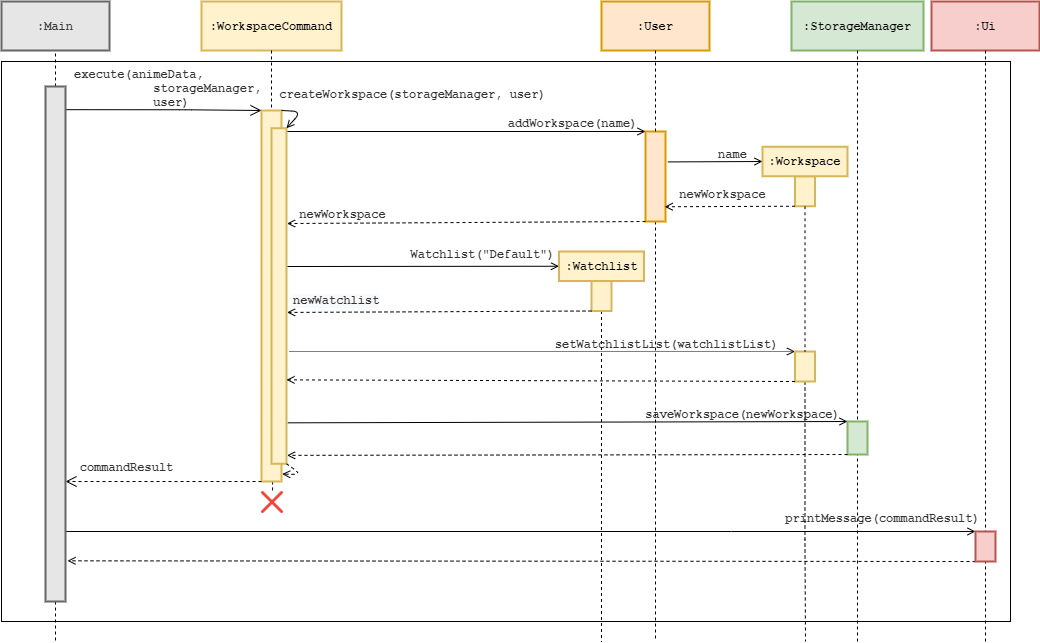

The diagram above was exported from draw.io. Its source (the exported page's mxGraphModel, read from the mxfile embedded in the PNG):
<mxGraphModel dx="1896" dy="1016" grid="1" gridSize="10" guides="1" tooltips="1" connect="1" arrows="1" fold="1" page="1" pageScale="1" pageWidth="850" pageHeight="1100" math="0" shadow="0">
  <root>
    <mxCell id="0" />
    <mxCell id="1" parent="0" />
    <mxCell id="2" style="edgeStyle=orthogonalEdgeStyle;rounded=0;orthogonalLoop=1;jettySize=auto;html=1;exitX=0.5;exitY=1;exitDx=0;exitDy=0;startArrow=none;startFill=0;endArrow=none;endFill=0;dashed=1;" edge="1" source="34" parent="1">
      <mxGeometry relative="1" as="geometry">
        <mxPoint x="770" y="720" as="targetPoint" />
      </mxGeometry>
    </mxCell>
    <mxCell id="3" style="edgeStyle=orthogonalEdgeStyle;rounded=0;orthogonalLoop=1;jettySize=auto;html=1;exitX=0.5;exitY=1;exitDx=0;exitDy=0;endArrow=none;endFill=0;dashed=1;" edge="1" source="27" parent="1">
      <mxGeometry relative="1" as="geometry">
        <mxPoint x="824" y="720" as="targetPoint" />
        <Array as="points">
          <mxPoint x="824" y="540" />
          <mxPoint x="824" y="540" />
        </Array>
      </mxGeometry>
    </mxCell>
    <mxCell id="4" value=":WorkspaceCommand" style="html=1;whiteSpace=wrap;whiteSpace=wrap;fontSize=12;fontStyle=1;whiteSpace=wrap;spacing=0;strokeColor=#d6b656;strokeOpacity=100;fillOpacity=100;fillColor=#fff2cc;strokeWidth=2;fontFamily=Courier New;" vertex="1" zOrder="1" parent="1">
      <mxGeometry x="370" y="80" width="140" height="49" as="geometry" />
    </mxCell>
    <mxCell id="5" value=":StorageManager" style="html=1;whiteSpace=wrap;whiteSpace=wrap;fontSize=12;fontStyle=1;whiteSpace=wrap;spacing=0;strokeColor=#82b366;strokeOpacity=100;fillOpacity=100;fillColor=#d5e8d4;strokeWidth=2;fontFamily=Courier New;" vertex="1" zOrder="124" parent="1">
      <mxGeometry x="960" y="80" width="132" height="49" as="geometry" />
    </mxCell>
    <mxCell id="6" value=":Ui" style="html=1;whiteSpace=wrap;whiteSpace=wrap;fontSize=12;fontStyle=1;whiteSpace=wrap;spacing=0;strokeColor=#b85450;strokeOpacity=100;fillOpacity=100;fillColor=#f8cecc;strokeWidth=2;fontFamily=Courier New;" vertex="1" zOrder="107" parent="1">
      <mxGeometry x="1100" y="80" width="108" height="49" as="geometry" />
    </mxCell>
    <UserObject label="" lucidchartObjectId="FqfGM73u66Vn" id="7">
      <mxCell style="html=1;jettySize=18;whiteSpace=wrap;fontSize=12;rounded=0;arcSize=12;edgeStyle=orthogonalEdgeStyle;startArrow=none;;endArrow=none;;exitX=0.5;exitY=1;fontFamily=Courier New;fontStyle=1;endSize=9;startSize=9;exitDx=0;exitDy=0;endFill=0;dashed=1;" edge="1" source="4" target="10" parent="1">
        <mxGeometry x="69.21000000000004" y="-27" width="100" height="100" as="geometry">
          <Array as="points" />
          <mxPoint x="483.71000000000004" y="140" as="sourcePoint" />
          <mxPoint x="484" y="520" as="targetPoint" />
        </mxGeometry>
      </mxCell>
    </UserObject>
    <mxCell id="8" value="" style="html=1;whiteSpace=wrap;whiteSpace=wrap;fontSize=12;fontStyle=1;whiteSpace=wrap;spacing=0;strokeColor=#d6b656;strokeOpacity=100;fillOpacity=100;strokeWidth=2;fontFamily=Courier New;fillColor=#fff2cc;" vertex="1" zOrder="107" parent="1">
      <mxGeometry x="430" y="189" width="20" height="371" as="geometry" />
    </mxCell>
    <mxCell id="9" value="&lt;div&gt;execute(animeData, &lt;br&gt;&lt;/div&gt;&lt;div&gt;&amp;nbsp;&amp;nbsp;&amp;nbsp;&amp;nbsp;&amp;nbsp;&amp;nbsp;&amp;nbsp;&amp;nbsp;&amp;nbsp;&amp;nbsp;&amp;nbsp;&amp;nbsp;&amp;nbsp;&amp;nbsp;&amp;nbsp;&amp;nbsp;&amp;nbsp; storageManager,&lt;/div&gt;&lt;div&gt;&amp;nbsp; &amp;nbsp; &amp;nbsp; &amp;nbsp; user)&lt;/div&gt;" style="text;html=1;resizable=0;labelBackgroundColor=none;align=center;verticalAlign=top;fontStyle=1;fontColor=#333333;;fontSize=12;fontFamily=Courier New;" vertex="1" parent="1">
      <mxGeometry x="310" y="140.00289308176116" as="geometry" />
    </mxCell>
    <mxCell id="10" value="" style="shape=image;verticalLabelPosition=bottom;labelBackgroundColor=#ffffff;verticalAlign=top;aspect=fixed;imageAspect=0;image=data:image/png,(base64 omitted: 13588 chars);" vertex="1" parent="1">
      <mxGeometry x="430" y="570" width="22" height="22" as="geometry" />
    </mxCell>
    <mxCell id="11" value="commandResult" style="text;html=1;resizable=0;labelBackgroundColor=none;align=center;verticalAlign=top;fontStyle=1;fontColor=#333333;;fontSize=12;fontFamily=Courier New;" vertex="1" parent="1">
      <mxGeometry x="294" y="533.0028930817612" as="geometry" />
    </mxCell>
    <mxCell id="12" value=":User" style="html=1;whiteSpace=wrap;whiteSpace=wrap;fontSize=12;fontStyle=1;whiteSpace=wrap;spacing=0;strokeColor=#d79b00;strokeOpacity=100;fillOpacity=100;fillColor=#ffe6cc;strokeWidth=2;fontFamily=Courier New;" vertex="1" zOrder="123" parent="1">
      <mxGeometry x="770" y="80" width="108" height="49" as="geometry" />
    </mxCell>
    <UserObject label="" lucidchartObjectId="FqfGM73u66Vn" id="13">
      <mxCell style="html=1;jettySize=18;whiteSpace=wrap;fontSize=12;rounded=0;arcSize=12;edgeStyle=orthogonalEdgeStyle;startArrow=none;;endArrow=none;;exitX=0.5;exitY=1;fontFamily=Courier New;fontStyle=1;endSize=9;startSize=9;exitDx=0;exitDy=0;endFill=0;dashed=1;" edge="1" parent="1">
        <mxGeometry x="610.8600000000001" y="-26" width="100" height="100" as="geometry">
          <Array as="points" />
          <mxPoint x="1026" y="129" as="sourcePoint" />
          <mxPoint x="1026" y="720" as="targetPoint" />
        </mxGeometry>
      </mxCell>
    </UserObject>
    <mxCell id="14" value="" style="html=1;whiteSpace=wrap;whiteSpace=wrap;fontSize=12;fontStyle=1;whiteSpace=wrap;spacing=0;strokeColor=#82b366;strokeOpacity=100;fillOpacity=100;strokeWidth=2;fontFamily=Courier New;fillColor=#d5e8d4;" vertex="1" zOrder="107" parent="1">
      <mxGeometry x="1016" y="500" width="20" height="33" as="geometry" />
    </mxCell>
    <UserObject label="" lucidchartObjectId="FqfGM73u66Vn" id="15">
      <mxCell style="html=1;jettySize=18;whiteSpace=wrap;fontSize=12;rounded=0;arcSize=12;edgeStyle=orthogonalEdgeStyle;startArrow=none;;endArrow=none;;exitX=0.5;exitY=1;fontFamily=Courier New;fontStyle=1;endSize=9;startSize=9;exitDx=0;exitDy=0;endFill=0;dashed=1;" edge="1" source="6" parent="1">
        <mxGeometry x="653" y="-27" width="100" height="100" as="geometry">
          <Array as="points">
            <mxPoint x="1154" y="700" />
            <mxPoint x="1154" y="700" />
          </Array>
          <mxPoint x="1067.5" y="140" as="sourcePoint" />
          <mxPoint x="1154" y="720" as="targetPoint" />
        </mxGeometry>
      </mxCell>
    </UserObject>
    <mxCell id="16" style="edgeStyle=orthogonalEdgeStyle;rounded=0;orthogonalLoop=1;jettySize=auto;html=1;exitX=0;exitY=0;exitDx=0;exitDy=0;startArrow=none;startFill=0;endArrow=open;endFill=0;entryX=0;entryY=0;entryDx=0;entryDy=0;" edge="1" target="18" parent="1">
      <mxGeometry relative="1" as="geometry">
        <mxPoint x="234" y="610" as="sourcePoint" />
        <Array as="points">
          <mxPoint x="900" y="610" />
          <mxPoint x="900" y="610" />
        </Array>
      </mxGeometry>
    </mxCell>
    <mxCell id="17" style="edgeStyle=orthogonalEdgeStyle;rounded=0;orthogonalLoop=1;jettySize=auto;html=1;exitX=0;exitY=1;exitDx=0;exitDy=0;startArrow=none;startFill=0;endArrow=open;endFill=0;entryX=1.1;entryY=0.921;entryDx=0;entryDy=0;entryPerimeter=0;dashed=1;" edge="1" source="18" target="24" parent="1">
      <mxGeometry relative="1" as="geometry">
        <mxPoint x="604" y="649.8571428571429" as="targetPoint" />
        <Array as="points">
          <mxPoint x="1124" y="639" />
        </Array>
      </mxGeometry>
    </mxCell>
    <mxCell id="18" value="" style="html=1;whiteSpace=wrap;whiteSpace=wrap;fontSize=12;fontStyle=1;whiteSpace=wrap;spacing=0;strokeColor=#b85450;strokeOpacity=100;fillOpacity=100;fillColor=#f8cecc;strokeWidth=2;fontFamily=Courier New;" vertex="1" zOrder="107" parent="1">
      <mxGeometry x="1144" y="610" width="20" height="30" as="geometry" />
    </mxCell>
    <UserObject label="" lucidchartObjectId="FqfGM73u66Vn" id="19">
      <mxCell style="html=1;jettySize=18;whiteSpace=wrap;fontSize=12;dashed=1;rounded=0;arcSize=12;edgeStyle=orthogonalEdgeStyle;startArrow=none;;endArrow=open;;fontFamily=Courier New;fontStyle=1;endSize=9;startSize=9;exitX=0;exitY=1;exitDx=0;exitDy=0;" edge="1" source="8" target="24" parent="1">
        <mxGeometry x="-277.5" y="519.72" width="100" height="100" as="geometry">
          <Array as="points">
            <mxPoint x="304" y="560" />
            <mxPoint x="304" y="560" />
          </Array>
          <mxPoint x="474" y="760" as="sourcePoint" />
          <mxPoint x="244" y="760" as="targetPoint" />
        </mxGeometry>
      </mxCell>
    </UserObject>
    <UserObject label="" lucidchartObjectId="LwfGp7YN7BJF" id="20">
      <mxCell style="html=1;jettySize=18;whiteSpace=wrap;fontSize=12;rounded=1;arcSize=12;edgeStyle=orthogonalEdgeStyle;startArrow=none;;endArrow=open;;fontFamily=Courier New;fontStyle=1;endSize=9;startSize=9;exitX=1.027;exitY=0.045;exitDx=0;exitDy=0;exitPerimeter=0;" edge="1" source="24" parent="1">
        <mxGeometry x="-252" y="-190.60000000000002" width="100" height="100" as="geometry">
          <Array as="points">
            <mxPoint x="354" y="188" />
          </Array>
          <mxPoint x="430" y="189" as="targetPoint" />
          <mxPoint x="214" y="198" as="sourcePoint" />
        </mxGeometry>
      </mxCell>
    </UserObject>
    <mxCell id="21" value=":Main" style="html=1;whiteSpace=wrap;whiteSpace=wrap;fontSize=12;fontStyle=1;whiteSpace=wrap;spacing=0;strokeOpacity=100;fillOpacity=100;strokeWidth=2;fontFamily=Courier New;strokeColor=#666666;fontColor=#333333;fillColor=#E6E6E6;" vertex="1" zOrder="116" parent="1">
      <mxGeometry x="170" y="80" width="108" height="49" as="geometry" />
    </mxCell>
    <mxCell id="22" style="edgeStyle=orthogonalEdgeStyle;rounded=0;orthogonalLoop=1;jettySize=auto;html=1;exitX=0.5;exitY=0;exitDx=0;exitDy=0;entryX=0.5;entryY=1;entryDx=0;entryDy=0;dashed=1;endArrow=none;endFill=0;" edge="1" source="24" target="21" parent="1">
      <mxGeometry relative="1" as="geometry" />
    </mxCell>
    <mxCell id="23" style="edgeStyle=orthogonalEdgeStyle;rounded=0;orthogonalLoop=1;jettySize=auto;html=1;exitX=0.5;exitY=1;exitDx=0;exitDy=0;dashed=1;endArrow=none;endFill=0;" edge="1" source="24" parent="1">
      <mxGeometry relative="1" as="geometry">
        <mxPoint x="224" y="720" as="targetPoint" />
      </mxGeometry>
    </mxCell>
    <mxCell id="24" value="" style="html=1;whiteSpace=wrap;whiteSpace=wrap;fontSize=12;fontStyle=1;whiteSpace=wrap;spacing=0;strokeColor=#666666;strokeOpacity=100;fillOpacity=100;strokeWidth=2;fontFamily=Courier New;fontColor=#333333;fillColor=#E6E6E6;" vertex="1" zOrder="107" parent="1">
      <mxGeometry x="214" y="165" width="20" height="515" as="geometry" />
    </mxCell>
    <mxCell id="25" value="printMessage(commandResult)" style="text;html=1;resizable=0;labelBackgroundColor=none;align=center;verticalAlign=top;fontStyle=1;fontColor=#333333;;fontSize=12;fontFamily=Courier New;labelBorderColor=none;" vertex="1" parent="1">
      <mxGeometry x="1050" y="584.0028930817612" as="geometry" />
    </mxCell>
    <mxCell id="26" value="" style="verticalLabelPosition=bottom;verticalAlign=top;html=1;shape=mxgraph.basic.rect;fillColor2=none;strokeWidth=1;size=20;indent=5;fontFamily=Courier New;fontSize=12;fillColor=none;" vertex="1" parent="1">
      <mxGeometry x="170" y="140" width="1009" height="560" as="geometry" />
    </mxCell>
    <mxCell id="27" value="" style="html=1;whiteSpace=wrap;whiteSpace=wrap;fontSize=12;fontStyle=1;whiteSpace=wrap;spacing=0;strokeColor=#d79b00;strokeOpacity=100;fillOpacity=100;strokeWidth=2;fontFamily=Courier New;fillColor=#ffe6cc;" vertex="1" zOrder="107" parent="1">
      <mxGeometry x="814" y="210" width="20" height="90" as="geometry" />
    </mxCell>
    <UserObject label="" lucidchartObjectId="FqfGM73u66Vn" id="28">
      <mxCell style="html=1;jettySize=18;whiteSpace=wrap;fontSize=12;rounded=0;arcSize=12;edgeStyle=orthogonalEdgeStyle;startArrow=none;;endArrow=none;;exitX=0.5;exitY=1;fontFamily=Courier New;fontStyle=1;endSize=9;startSize=9;exitDx=0;exitDy=0;endFill=0;dashed=1;" edge="1" source="12" target="27" parent="1">
        <mxGeometry x="333.28999999999996" y="-27" width="100" height="100" as="geometry">
          <Array as="points" />
          <mxPoint x="824" y="129.00000000000023" as="sourcePoint" />
          <mxPoint x="820" y="920" as="targetPoint" />
        </mxGeometry>
      </mxCell>
    </UserObject>
    <mxCell id="29" value="" style="html=1;whiteSpace=wrap;whiteSpace=wrap;fontSize=12;fontStyle=1;whiteSpace=wrap;spacing=0;strokeColor=#d6b656;strokeOpacity=100;fillOpacity=100;strokeWidth=2;fontFamily=Courier New;fillColor=#fff2cc;" vertex="1" zOrder="107" parent="1">
      <mxGeometry x="440" y="206.75" width="15" height="335.5" as="geometry" />
    </mxCell>
    <mxCell id="30" value="" style="endArrow=open;html=1;exitX=1;exitY=1;exitDx=0;exitDy=0;entryX=1.033;entryY=0.98;entryDx=0;entryDy=0;entryPerimeter=0;dashed=1;endFill=0;" edge="1" source="29" target="8" parent="1">
      <mxGeometry width="50" height="50" relative="1" as="geometry">
        <mxPoint x="620" y="400" as="sourcePoint" />
        <mxPoint x="670" y="350" as="targetPoint" />
        <Array as="points">
          <mxPoint x="470" y="553" />
        </Array>
      </mxGeometry>
    </mxCell>
    <mxCell id="31" value="&lt;div&gt;createWorkspace(storageManager, user)&lt;/div&gt;" style="text;html=1;resizable=0;labelBackgroundColor=none;align=center;verticalAlign=top;fontStyle=1;fontColor=#333333;;fontSize=12;fontFamily=Courier New;" vertex="1" parent="1">
      <mxGeometry x="580" y="160.00289308176116" as="geometry" />
    </mxCell>
    <mxCell id="32" value="&lt;div&gt;addWorkspace(name)&lt;/div&gt;" style="text;html=1;resizable=0;labelBackgroundColor=none;align=center;verticalAlign=top;fontStyle=1;fontColor=#333333;;fontSize=12;fontFamily=Courier New;" vertex="1" parent="1">
      <mxGeometry x="740" y="189.00289308176116" as="geometry" />
    </mxCell>
    <mxCell id="33" value="&lt;div&gt;newWorkspace&lt;/div&gt;" style="text;html=1;resizable=0;labelBackgroundColor=none;align=center;verticalAlign=top;fontStyle=1;fontColor=#333333;;fontSize=12;fontFamily=Courier New;" vertex="1" parent="1">
      <mxGeometry x="510" y="280.00289308176116" as="geometry" />
    </mxCell>
    <mxCell id="34" value="" style="html=1;whiteSpace=wrap;whiteSpace=wrap;fontSize=12;fontStyle=1;whiteSpace=wrap;spacing=0;strokeColor=#d6b656;strokeOpacity=100;fillOpacity=100;strokeWidth=2;fontFamily=Courier New;fillColor=#fff2cc;" vertex="1" zOrder="107" parent="1">
      <mxGeometry x="760" y="359.5" width="20" height="30" as="geometry" />
    </mxCell>
    <mxCell id="35" value=":Watchlist" style="html=1;whiteSpace=wrap;whiteSpace=wrap;fontSize=12;fontStyle=1;whiteSpace=wrap;spacing=0;strokeColor=#d6b656;strokeOpacity=100;fillOpacity=100;strokeWidth=2;fontFamily=Courier New;fillColor=#fff2cc;" vertex="1" zOrder="107" parent="1">
      <mxGeometry x="727.5" y="330" width="85" height="29.5" as="geometry" />
    </mxCell>
    <mxCell id="36" value="Watchlist(&quot;Default&quot;)" style="text;html=1;resizable=0;labelBackgroundColor=none;align=center;verticalAlign=top;fontStyle=1;fontColor=#333333;;fontSize=12;fontFamily=Courier New;" vertex="1" parent="1">
      <mxGeometry x="650" y="320" as="geometry" />
    </mxCell>
    <mxCell id="37" value="&lt;span style=&quot;color: rgb(51, 51, 51); font-family: &amp;quot;courier new&amp;quot;; font-size: 12px; font-style: normal; font-weight: 700; letter-spacing: normal; text-align: center; text-indent: 0px; text-transform: none; word-spacing: 0px; background-color: rgb(248, 249, 250); display: inline; float: none;&quot;&gt;newWatchlist&lt;/span&gt;" style="text;whiteSpace=wrap;html=1;" vertex="1" parent="1">
      <mxGeometry x="460" y="364.5" width="110" height="20" as="geometry" />
    </mxCell>
    <mxCell id="38" value="" style="html=1;whiteSpace=wrap;whiteSpace=wrap;fontSize=12;fontStyle=1;whiteSpace=wrap;spacing=0;strokeColor=#d6b656;strokeOpacity=100;fillOpacity=100;strokeWidth=2;fontFamily=Courier New;fillColor=#fff2cc;" vertex="1" zOrder="107" parent="1">
      <mxGeometry x="963.5" y="254.75" width="20" height="30" as="geometry" />
    </mxCell>
    <mxCell id="39" value=":Workspace" style="html=1;whiteSpace=wrap;whiteSpace=wrap;fontSize=12;fontStyle=1;whiteSpace=wrap;spacing=0;strokeColor=#d6b656;strokeOpacity=100;fillOpacity=100;strokeWidth=2;fontFamily=Courier New;fillColor=#fff2cc;" vertex="1" zOrder="107" parent="1">
      <mxGeometry x="931" y="225.25" width="85" height="29.5" as="geometry" />
    </mxCell>
    <mxCell id="40" value="name" style="text;html=1;resizable=0;labelBackgroundColor=none;align=center;verticalAlign=top;fontStyle=1;fontColor=#333333;;fontSize=12;fontFamily=Courier New;" vertex="1" parent="1">
      <mxGeometry x="900" y="220.00289308176116" as="geometry" />
    </mxCell>
    <mxCell id="41" value="&lt;div&gt;newWorkspace&lt;/div&gt;" style="text;html=1;resizable=0;labelBackgroundColor=none;align=center;verticalAlign=top;fontStyle=1;fontColor=#333333;;fontSize=12;fontFamily=Courier New;" vertex="1" parent="1">
      <mxGeometry x="890" y="260.00289308176116" as="geometry" />
    </mxCell>
    <mxCell id="42" style="edgeStyle=orthogonalEdgeStyle;rounded=0;orthogonalLoop=1;jettySize=auto;html=1;exitX=0.5;exitY=1;exitDx=0;exitDy=0;dashed=1;startArrow=open;startFill=0;endArrow=open;endFill=0;" edge="1" source="10" target="10" parent="1">
      <mxGeometry relative="1" as="geometry" />
    </mxCell>
    <mxCell id="43" value="" style="endArrow=open;html=1;exitX=1;exitY=0;exitDx=0;exitDy=0;entryX=1;entryY=0;entryDx=0;entryDy=0;endFill=0;" edge="1" source="8" target="29" parent="1">
      <mxGeometry width="50" height="50" relative="1" as="geometry">
        <mxPoint x="540" y="280" as="sourcePoint" />
        <mxPoint x="590" y="230" as="targetPoint" />
        <Array as="points">
          <mxPoint x="470" y="190" />
        </Array>
      </mxGeometry>
    </mxCell>
    <mxCell id="44" value="" style="endArrow=open;html=1;entryX=0;entryY=0;entryDx=0;entryDy=0;endFill=0;" edge="1" target="27" parent="1">
      <mxGeometry width="50" height="50" relative="1" as="geometry">
        <mxPoint x="456" y="210" as="sourcePoint" />
        <mxPoint x="710" y="360" as="targetPoint" />
      </mxGeometry>
    </mxCell>
    <mxCell id="45" value="" style="endArrow=open;html=1;exitX=0;exitY=1;exitDx=0;exitDy=0;entryX=1.04;entryY=0.284;entryDx=0;entryDy=0;entryPerimeter=0;dashed=1;endFill=0;" edge="1" source="27" target="29" parent="1">
      <mxGeometry width="50" height="50" relative="1" as="geometry">
        <mxPoint x="660" y="410" as="sourcePoint" />
        <mxPoint x="710" y="360" as="targetPoint" />
      </mxGeometry>
    </mxCell>
    <mxCell id="46" value="" style="endArrow=open;html=1;entryX=0;entryY=0.5;entryDx=0;entryDy=0;exitX=1.12;exitY=0.338;exitDx=0;exitDy=0;exitPerimeter=0;endFill=0;" edge="1" source="27" target="39" parent="1">
      <mxGeometry width="50" height="50" relative="1" as="geometry">
        <mxPoint x="660" y="410" as="sourcePoint" />
        <mxPoint x="710" y="360" as="targetPoint" />
      </mxGeometry>
    </mxCell>
    <mxCell id="47" value="" style="endArrow=open;html=1;dashed=1;exitX=0;exitY=1;exitDx=0;exitDy=0;endFill=0;entryX=0.96;entryY=0.836;entryDx=0;entryDy=0;entryPerimeter=0;" edge="1" source="38" target="27" parent="1">
      <mxGeometry width="50" height="50" relative="1" as="geometry">
        <mxPoint x="660" y="410" as="sourcePoint" />
        <mxPoint x="880" y="287" as="targetPoint" />
      </mxGeometry>
    </mxCell>
    <mxCell id="48" value="" style="endArrow=open;html=1;entryX=0;entryY=0.5;entryDx=0;entryDy=0;endFill=0;" edge="1" target="35" parent="1">
      <mxGeometry width="50" height="50" relative="1" as="geometry">
        <mxPoint x="456" y="345" as="sourcePoint" />
        <mxPoint x="710" y="360" as="targetPoint" />
      </mxGeometry>
    </mxCell>
    <mxCell id="49" value="" style="endArrow=open;html=1;dashed=1;exitX=0;exitY=1;exitDx=0;exitDy=0;entryX=1.04;entryY=0.549;entryDx=0;entryDy=0;entryPerimeter=0;endFill=0;" edge="1" source="34" target="29" parent="1">
      <mxGeometry width="50" height="50" relative="1" as="geometry">
        <mxPoint x="660" y="410" as="sourcePoint" />
        <mxPoint x="590" y="375" as="targetPoint" />
      </mxGeometry>
    </mxCell>
    <UserObject label="" lucidchartObjectId="FqfGM73u66Vn" id="50">
      <mxCell style="html=1;jettySize=18;whiteSpace=wrap;fontSize=12;rounded=0;arcSize=12;edgeStyle=orthogonalEdgeStyle;startArrow=none;;endArrow=none;;exitX=0.5;exitY=1;fontFamily=Courier New;fontStyle=1;endSize=9;startSize=9;exitDx=0;exitDy=0;endFill=0;dashed=1;" edge="1" source="51" parent="1">
        <mxGeometry x="544.8600000000001" y="175" width="100" height="100" as="geometry">
          <Array as="points">
            <mxPoint x="974" y="618" />
            <mxPoint x="974" y="951" />
          </Array>
          <mxPoint x="960" y="330" as="sourcePoint" />
          <mxPoint x="974" y="720" as="targetPoint" />
        </mxGeometry>
      </mxCell>
    </UserObject>
    <mxCell id="51" value="" style="html=1;whiteSpace=wrap;whiteSpace=wrap;fontSize=12;fontStyle=1;whiteSpace=wrap;spacing=0;strokeColor=#d6b656;strokeOpacity=100;fillOpacity=100;strokeWidth=2;fontFamily=Courier New;fillColor=#fff2cc;" vertex="1" zOrder="107" parent="1">
      <mxGeometry x="963.5" y="430" width="20" height="30" as="geometry" />
    </mxCell>
    <UserObject label="" lucidchartObjectId="FqfGM73u66Vn" id="52">
      <mxCell style="html=1;jettySize=18;whiteSpace=wrap;fontSize=12;rounded=0;arcSize=12;edgeStyle=orthogonalEdgeStyle;startArrow=none;;endArrow=none;;exitX=0.5;exitY=1;fontFamily=Courier New;fontStyle=1;endSize=9;startSize=9;exitDx=0;exitDy=0;endFill=0;dashed=1;" edge="1" source="38" target="51" parent="1">
        <mxGeometry x="544.8600000000001" y="175" width="100" height="100" as="geometry">
          <Array as="points" />
          <mxPoint x="973.5" y="284.75" as="sourcePoint" />
          <mxPoint x="974" y="750" as="targetPoint" />
        </mxGeometry>
      </mxCell>
    </UserObject>
    <mxCell id="53" value="" style="endArrow=open;html=1;dashed=1;dashPattern=1 1;entryX=0;entryY=0;entryDx=0;entryDy=0;endFill=0;" edge="1" target="51" parent="1">
      <mxGeometry width="50" height="50" relative="1" as="geometry">
        <mxPoint x="458" y="430" as="sourcePoint" />
        <mxPoint x="650" y="410" as="targetPoint" />
      </mxGeometry>
    </mxCell>
    <mxCell id="54" value="setWatchlistList(watchlistList)" style="text;html=1;resizable=0;labelBackgroundColor=none;align=center;verticalAlign=top;fontStyle=1;fontColor=#333333;;fontSize=12;fontFamily=Courier New;" vertex="1" parent="1">
      <mxGeometry x="834" y="410" as="geometry" />
    </mxCell>
    <mxCell id="55" value="" style="endArrow=open;html=1;dashed=1;exitX=0;exitY=1;exitDx=0;exitDy=0;endFill=0;entryX=1;entryY=0.75;entryDx=0;entryDy=0;" edge="1" source="51" target="29" parent="1">
      <mxGeometry width="50" height="50" relative="1" as="geometry">
        <mxPoint x="620" y="470" as="sourcePoint" />
        <mxPoint x="520" y="445" as="targetPoint" />
      </mxGeometry>
    </mxCell>
    <mxCell id="56" value="" style="endArrow=open;html=1;entryX=0;entryY=0;entryDx=0;entryDy=0;endFill=0;exitX=1.093;exitY=0.878;exitDx=0;exitDy=0;exitPerimeter=0;" edge="1" source="29" target="14" parent="1">
      <mxGeometry width="50" height="50" relative="1" as="geometry">
        <mxPoint x="460" y="500" as="sourcePoint" />
        <mxPoint x="670" y="420" as="targetPoint" />
      </mxGeometry>
    </mxCell>
    <mxCell id="57" value="" style="endArrow=open;html=1;exitX=0;exitY=1;exitDx=0;exitDy=0;entryX=1.04;entryY=0.975;entryDx=0;entryDy=0;entryPerimeter=0;dashed=1;endFill=0;" edge="1" source="14" target="29" parent="1">
      <mxGeometry width="50" height="50" relative="1" as="geometry">
        <mxPoint x="620" y="470" as="sourcePoint" />
        <mxPoint x="670" y="420" as="targetPoint" />
      </mxGeometry>
    </mxCell>
    <mxCell id="58" value="&lt;div&gt;saveWorkspace(newWorkspace&lt;span&gt;)&lt;/span&gt;&lt;/div&gt;" style="text;html=1;resizable=0;labelBackgroundColor=none;align=center;verticalAlign=top;fontStyle=1;fontColor=#333333;;fontSize=12;fontFamily=Courier New;" vertex="1" parent="1">
      <mxGeometry x="910" y="480" as="geometry" />
    </mxCell>
  </root>
</mxGraphModel>